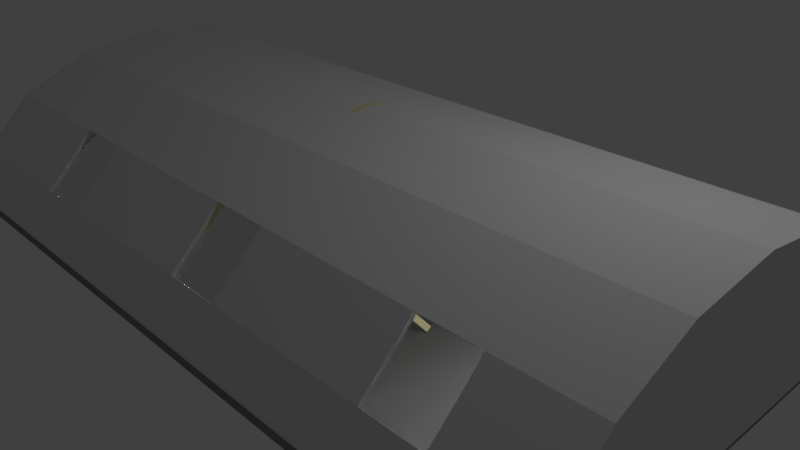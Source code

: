 # Source: Room.blend  (saved by Blender 2.79.0; exported with 4.5.12 LTS)
import bpy
from mathutils import Matrix  # noqa: F401  (used for matrix-valued properties, if any)

bpy.ops.wm.read_factory_settings(use_empty=True)
scene = bpy.context.scene
scene.name = 'Scene'

# ---- collections
col_collection_1 = bpy.data.collections.new('Collection 1'); scene.collection.children.link(col_collection_1)

# ---- materials (node trees are filled in below, after node groups)
mat_beige = bpy.data.materials.new('Beige')
mat_beige.alpha_threshold = 0.0
mat_beige.roughness = 0.5
mat_beige.line_color = (0.0, 0.0, 0.0, 1.0)
mat_glass = bpy.data.materials.new('Glass')
mat_glass.alpha_threshold = 0.0
mat_glass.roughness = 0.5
mat_grey = bpy.data.materials.new('Grey')
mat_grey.alpha_threshold = 0.0
mat_grey.roughness = 0.5

# ---- material node trees
mat_beige.use_nodes = True; mat_beige.node_tree.nodes.clear()
_N = mat_beige.node_tree.nodes; _L = mat_beige.node_tree.links
n0 = _N.new('ShaderNodeOutputMaterial'); n0.name = 'Material Output'; n0.location = (300, 300)
n1 = _N.new('ShaderNodeBsdfDiffuse'); n1.name = 'Diffuse BSDF'; n1.location = (10, 300)
n1.inputs[0].default_value = (0.8, 0.754, 0.4222, 1.0)
_L.new(n1.outputs[0], n0.inputs[0])
n0.is_active_output = True
mat_glass.use_nodes = True; mat_glass.node_tree.nodes.clear()
_N = mat_glass.node_tree.nodes; _L = mat_glass.node_tree.links
n0 = _N.new('ShaderNodeOutputMaterial'); n0.name = 'Material Output'; n0.location = (300, 300)
n1 = _N.new('ShaderNodeBsdfGlass'); n1.name = 'Glass BSDF'; n1.location = (10, 300)
n1.distribution = 'BECKMANN'
n1.inputs[0].default_value = (0.8, 0.8, 0.8, 1.0)
n1.inputs[2].default_value = 1.45
_L.new(n1.outputs[0], n0.inputs[0])
n0.is_active_output = True
mat_grey.use_nodes = True; mat_grey.node_tree.nodes.clear()
_N = mat_grey.node_tree.nodes; _L = mat_grey.node_tree.links
n0 = _N.new('ShaderNodeOutputMaterial'); n0.name = 'Material Output'; n0.location = (300, 300)
n1 = _N.new('ShaderNodeBsdfDiffuse'); n1.name = 'Diffuse BSDF'; n1.location = (10, 300)
n1.inputs[0].default_value = (0.2395, 0.2395, 0.2395, 1.0)
_L.new(n1.outputs[0], n0.inputs[0])
n0.is_active_output = True

# ---- world
world_world = bpy.data.worlds.new('World'); scene.world = world_world
world_world.color = (0.05088, 0.05088, 0.05088)
world_world.use_sun_shadow = False
world_world.sun_shadow_jitter_overblur = 0.0
world_world.cycles.sampling_method = 'MANUAL'

# ---- cameras
cam_camera = bpy.data.cameras.new('Camera')
cam_camera.clip_end = 100.0
cam_camera.lens = 35.0
cam_camera.sensor_width = 32.0
cam_camera.sensor_height = 18.0
cam_camera.ortho_scale = 7.314
cam_camera.dof.focus_distance = 0.0

# ---- lights
light_lamp_001 = bpy.data.lights.new('Lamp.001', 'POINT')
light_lamp_001.transmission_factor = 0.0
light_lamp_001.cutoff_distance = 30.0
light_lamp_001.energy = 100.0
light_lamp_001.shadow_buffer_clip_start = 1.001
light_lamp_001.shadow_soft_size = 0.1
light_lamp_001.shadow_maximum_resolution = 0.006
light_lamp_001.use_absolute_resolution = True
light_lamp = bpy.data.lights.new('Lamp', 'POINT')
light_lamp.transmission_factor = 0.0
light_lamp.cutoff_distance = 30.0
light_lamp.energy = 100.0
light_lamp.shadow_buffer_clip_start = 1.001
light_lamp.shadow_soft_size = 0.1
light_lamp.shadow_maximum_resolution = 0.006
light_lamp.use_absolute_resolution = True

# ---- meshes
me_cylinder_002 = bpy.data.meshes.new('Cylinder.002')
me_cylinder_002.from_pydata([(0.0, 1.0, -1.0), (0.0, 1.0, 1.0), (1.51e-07, -1.0, -1.0), (1.51e-07, -1.0, 1.0), (-0.3827, -0.9239, -1.0), (-0.3827, -0.9239, 1.0), (-0.7071, -0.7071, -1.0), (-0.7071, -0.7071, 1.0), (-0.9239, -0.3827, -1.0), (-0.9239, -0.3827, 1.0), (-1.0, 1.192e-08, -1.0), (-1.0, 1.192e-08, 1.0), (-0.9239, 0.3827, -1.0), (-0.9239, 0.3827, 1.0), (-0.7071, 0.7071, -1.0), (-0.7071, 0.7071, 1.0), (-0.3827, 0.9239, -1.0), (-0.3827, 0.9239, 1.0), (-0.8739, 0.3699, 1.0), (-0.8739, 0.3699, -1.0), (-0.95, 1.153e-08, 1.0), (-0.95, 1.153e-08, -1.0), (-0.3327, -0.8931, 1.0), (-0.3327, -0.8931, -1.0), (1.478e-07, -0.9571, -1.0), (1.478e-07, -0.9571, 1.0), (-0.8739, -0.3699, 1.0), (-0.8739, -0.3699, -1.0), (-0.6571, 0.6835, 1.0), (-0.6571, 0.6835, -1.0), (3.242e-09, 0.9571, -1.0), (3.242e-09, 0.9571, 1.0), (-0.3327, 0.8931, 1.0), (-0.3327, 0.8931, -1.0), (-0.6571, -0.6835, 1.0), (-0.6571, -0.6835, -1.0)], [], [(2, 3, 5, 4), (4, 5, 7, 6), (6, 7, 9, 8), (8, 9, 11, 10), (10, 11, 13, 12), (12, 13, 15, 14), (14, 15, 17, 16), (16, 17, 1, 0), (0, 30, 33, 29, 19, 21, 27, 35, 23, 24, 2, 4, 6, 8, 10, 12, 14, 16), (3, 25, 22, 34, 26, 20, 18, 28, 32, 31, 1, 17, 15, 13, 11, 9, 7, 5), (0, 1, 31, 30), (32, 33, 30, 31), (35, 34, 22, 23), (27, 26, 34, 35), (29, 28, 18, 19), (33, 32, 28, 29), (24, 25, 3, 2), (21, 20, 26, 27), (23, 22, 25, 24), (19, 18, 20, 21)])
me_cylinder_002.materials.append(mat_beige)
me_cylinder_002.use_remesh_preserve_volume = False
me_cylinder_002.use_remesh_preserve_attributes = False
me_cylinder_002.use_mirror_vertex_groups = False
me_cylinder_002.update()
me_cube_005 = bpy.data.meshes.new('Cube.005')
me_cube_005.from_pydata([(-1.0, -1.0, -1.0), (-1.0, -1.0, 1.0), (-1.0, 1.0, -1.0), (-1.0, 1.0, 1.0), (1.0, -1.0, -1.0), (1.0, -1.0, 1.0), (1.0, 1.0, -1.0), (1.0, 1.0, 1.0)], [], [(0, 1, 3, 2), (2, 3, 7, 6), (6, 7, 5, 4), (4, 5, 1, 0), (2, 6, 4, 0), (7, 3, 1, 5)])
me_cube_005.materials.append(mat_beige)
me_cube_005.use_remesh_preserve_volume = False
me_cube_005.use_remesh_preserve_attributes = False
me_cube_005.use_mirror_vertex_groups = False
me_cube_005.update()
me_cube_004 = bpy.data.meshes.new('Cube.004')
me_cube_004.from_pydata([(-1.0, -1.0, -1.0), (-1.0, -1.0, 1.0), (-1.0, 1.0, -1.0), (-1.0, 1.0, 1.0), (1.0, -1.0, -1.0), (1.0, -1.0, 1.0), (1.0, 1.0, -1.0), (1.0, 1.0, 1.0)], [], [(0, 1, 3, 2), (2, 3, 7, 6), (6, 7, 5, 4), (4, 5, 1, 0), (2, 6, 4, 0), (7, 3, 1, 5)])
me_cube_004.materials.append(mat_beige)
me_cube_004.use_remesh_preserve_volume = False
me_cube_004.use_remesh_preserve_attributes = False
me_cube_004.use_mirror_vertex_groups = False
me_cube_004.update()
me_cube_003 = bpy.data.meshes.new('Cube.003')
me_cube_003.from_pydata([(-1.0, -1.0, -1.0), (-1.0, -1.0, 1.0), (-1.0, 1.0, -1.0), (-1.0, 1.0, 1.0), (1.0, -1.0, -1.0), (1.0, -1.0, 1.0), (1.0, 1.0, -1.0), (1.0, 1.0, 1.0)], [], [(0, 1, 3, 2), (2, 3, 7, 6), (6, 7, 5, 4), (4, 5, 1, 0), (2, 6, 4, 0), (7, 3, 1, 5)])
me_cube_003.materials.append(mat_beige)
me_cube_003.use_remesh_preserve_volume = False
me_cube_003.use_remesh_preserve_attributes = False
me_cube_003.use_mirror_vertex_groups = False
me_cube_003.update()
me_cube_001 = bpy.data.meshes.new('Cube.001')
me_cube_001.from_pydata([(-1.0, -1.0, -1.0), (-1.0, -1.0, 1.0), (-1.0, 1.0, -1.0), (-1.0, 1.0, 1.0), (1.0, -1.0, -1.0), (1.0, -1.0, 1.0), (1.0, 1.0, -1.0), (1.0, 1.0, 1.0)], [], [(0, 1, 3, 2), (2, 3, 7, 6), (6, 7, 5, 4), (4, 5, 1, 0), (2, 6, 4, 0), (7, 3, 1, 5)])
me_cube_001.materials.append(mat_beige)
me_cube_001.use_remesh_preserve_volume = False
me_cube_001.use_remesh_preserve_attributes = False
me_cube_001.use_mirror_vertex_groups = False
me_cube_001.update()
me_cube = bpy.data.meshes.new('Cube')
me_cube.from_pydata([(-1.0, -1.0, -1.0), (-1.0, -1.0, 1.0), (-1.0, 1.0, -1.0), (-1.0, 1.0, 1.0), (1.0, -1.0, -1.0), (1.0, -1.0, 1.0), (1.0, 1.0, -1.0), (1.0, 1.0, 1.0)], [], [(0, 1, 3, 2), (2, 3, 7, 6), (6, 7, 5, 4), (4, 5, 1, 0), (2, 6, 4, 0), (7, 3, 1, 5)])
me_cube.materials.append(mat_beige)
me_cube.use_remesh_preserve_volume = False
me_cube.use_remesh_preserve_attributes = False
me_cube.use_mirror_vertex_groups = False
me_cube.update()
me_circle_014 = bpy.data.meshes.new('Circle.014')
me_circle_014.from_pydata([(-0.3631, 0.9109, 4.4), (-0.3631, 0.9109, 4.0), (-0.6875, 0.6941, 4.4), (-0.6875, 0.6941, 4.0)], [], [(3, 1, 0, 2)])
me_circle_014.materials.append(mat_glass)
me_circle_014.use_remesh_preserve_volume = False
me_circle_014.use_remesh_preserve_attributes = False
me_circle_014.use_mirror_vertex_groups = False
me_circle_014.update()
me_circle_013 = bpy.data.meshes.new('Circle.013')
me_circle_013.from_pydata([(-0.3638, 0.9113, 2.9), (-0.3638, 0.9113, 2.5), (-0.6882, 0.6945, 2.9), (-0.6882, 0.6945, 2.5)], [], [(3, 1, 0, 2)])
me_circle_013.materials.append(mat_glass)
me_circle_013.use_remesh_preserve_volume = False
me_circle_013.use_remesh_preserve_attributes = False
me_circle_013.use_mirror_vertex_groups = False
me_circle_013.update()
me_circle_012 = bpy.data.meshes.new('Circle.012')
me_circle_012.from_pydata([(-0.3635, 0.9111, 1.4), (-0.3635, 0.9111, 1.0), (-0.6879, 0.6943, 1.4), (-0.6879, 0.6943, 1.0)], [], [(3, 1, 0, 2)])
me_circle_012.materials.append(mat_glass)
me_circle_012.use_remesh_preserve_volume = False
me_circle_012.use_remesh_preserve_attributes = False
me_circle_012.use_mirror_vertex_groups = False
me_circle_012.update()
me_circle_011 = bpy.data.meshes.new('Circle.011')
me_circle_011.from_pydata([(-0.6869, -0.6937, 1.4), (-0.6869, -0.6937, 1.0), (-0.3625, -0.9104, 1.0), (-0.3625, -0.9104, 1.4)], [], [(2, 1, 0, 3)])
me_circle_011.materials.append(mat_glass)
me_circle_011.use_remesh_preserve_volume = False
me_circle_011.use_remesh_preserve_attributes = False
me_circle_011.use_mirror_vertex_groups = False
me_circle_011.update()
me_circle_010 = bpy.data.meshes.new('Circle.010')
me_circle_010.from_pydata([(-0.6874, -0.694, 2.9), (-0.6874, -0.694, 2.5), (-0.3629, -0.9107, 2.5), (-0.3629, -0.9107, 2.9)], [], [(2, 1, 0, 3)])
me_circle_010.materials.append(mat_glass)
me_circle_010.use_remesh_preserve_volume = False
me_circle_010.use_remesh_preserve_attributes = False
me_circle_010.use_mirror_vertex_groups = False
me_circle_010.update()
me_circle_009 = bpy.data.meshes.new('Circle.009')
me_circle_009.from_pydata([(-0.6896, -0.6955, 4.4), (-0.6896, -0.6955, 4.0), (-0.3652, -0.9123, 4.0), (-0.3652, -0.9123, 4.4)], [], [(2, 1, 0, 3)])
me_circle_009.materials.append(mat_glass)
me_circle_009.use_remesh_preserve_volume = False
me_circle_009.use_remesh_preserve_attributes = False
me_circle_009.use_mirror_vertex_groups = False
me_circle_009.update()
me_circle_008 = bpy.data.meshes.new('Circle.008')
me_circle_008.from_pydata([(0.0, 1.0, 0.0), (-0.3827, 0.9239, 0.0), (-0.7071, 0.7071, 0.0), (-0.9239, 0.3827, 0.0), (-1.0, -4.371e-08, 0.0), (-0.9239, -0.3827, 0.0), (-0.7071, -0.7071, 0.0), (-0.3827, -0.9239, 0.0), (-1.51e-07, -1.0, 0.0), (-1.896e-07, 1.0, 5.0), (-0.3827, 0.9239, 5.0), (-0.7071, 0.7071, 5.0), (-0.9239, 0.3827, 5.0), (-1.0, -4.371e-08, 5.0), (-0.9239, -0.3827, 5.0), (-0.7071, -0.7071, 5.0), (-0.3827, -0.9239, 5.0), (-3.406e-07, -1.0, 5.0), (-0.3827, -0.9239, 1.0), (-1.887e-07, -1.0, 1.0), (-3.775e-08, 1.0, 1.0), (-0.3827, 0.9239, 1.0), (-0.7071, 0.7071, 1.0), (-0.9239, 0.3827, 1.0), (-1.0, -4.371e-08, 1.0), (-0.9239, -0.3827, 1.0), (-0.7071, -0.7071, 1.0), (-0.3827, -0.9239, 1.4), (-5.326e-08, 1.0, 1.4), (-2.043e-07, -1.0, 1.4), (-0.3827, 0.9239, 1.4), (-0.7071, 0.7071, 1.4), (-0.9239, 0.3827, 1.4), (-1.0, -4.371e-08, 1.4), (-0.9239, -0.3827, 1.4), (-0.7071, -0.7071, 1.4), (-0.3827, -0.9239, 2.5), (-9.664e-08, 1.0, 2.5), (-2.476e-07, -1.0, 2.5), (-0.3827, 0.9239, 2.5), (-0.7071, 0.7071, 2.5), (-0.9239, 0.3827, 2.5), (-1.0, -4.371e-08, 2.5), (-0.9239, -0.3827, 2.5), (-0.7071, -0.7071, 2.5), (-0.3827, -0.9239, 2.9), (-1.107e-07, 1.0, 2.9), (-2.617e-07, -1.0, 2.9), (-0.3827, 0.9239, 2.9), (-0.7071, 0.7071, 2.9), (-0.9239, 0.3827, 2.9), (-1.0, -4.371e-08, 2.9), (-0.9239, -0.3827, 2.9), (-0.7071, -0.7071, 2.9), (-0.3827, -0.9239, 4.0), (-1.555e-07, 1.0, 4.0), (-3.065e-07, -1.0, 4.0), (-0.3827, 0.9239, 4.0), (-0.7071, 0.7071, 4.0), (-0.9239, 0.3827, 4.0), (-1.0, -4.371e-08, 4.0), (-0.9239, -0.3827, 4.0), (-0.7071, -0.7071, 4.0), (-3.065e-07, -1.0, 4.0), (-0.3827, 0.9239, 4.0), (-0.7071, 0.7071, 4.0), (-0.9239, 0.3827, 4.0), (-1.0, -4.371e-08, 4.0), (-0.9239, -0.3827, 4.0), (-0.7071, -0.7071, 4.0), (-0.3827, -0.9239, 4.0), (-1.555e-07, 1.0, 4.0), (-0.3827, -0.9239, 4.4), (-1.704e-07, 1.0, 4.4), (-3.213e-07, -1.0, 4.4), (-0.3827, 0.9239, 4.4), (-0.7071, 0.7071, 4.4), (-0.9239, 0.3827, 4.4), (-1.0, -4.371e-08, 4.4), (-0.9239, -0.3827, 4.4), (-0.7071, -0.7071, 4.4), (-0.6869, -0.6937, 1.4), (-0.6869, -0.6937, 1.0), (-0.3625, -0.9104, 1.0), (-0.3625, -0.9104, 1.4), (-0.6874, -0.694, 2.9), (-0.6874, -0.694, 2.5), (-0.3629, -0.9107, 2.5), (-0.3629, -0.9107, 2.9), (-0.7071, -0.7071, 4.4), (-0.7071, -0.7071, 4.0), (-0.3827, -0.9239, 4.0), (-0.3827, -0.9239, 4.4), (-0.6896, -0.6955, 4.4), (-0.6896, -0.6955, 4.0), (-0.3652, -0.9123, 4.0), (-0.3652, -0.9123, 4.4), (-0.3631, 0.9109, 4.4), (-0.3631, 0.9109, 4.0), (-0.6875, 0.6941, 4.4), (-0.6875, 0.6941, 4.0), (-0.3638, 0.9113, 2.9), (-0.3638, 0.9113, 2.5), (-0.6882, 0.6945, 2.9), (-0.6882, 0.6945, 2.5), (-0.3635, 0.9111, 1.4), (-0.3635, 0.9111, 1.0), (-0.6879, 0.6943, 1.4), (-0.6879, 0.6943, 1.0)], [], [(74, 72, 16, 17), (75, 73, 9, 10), (76, 75, 10, 11), (77, 76, 11, 12), (78, 77, 12, 13), (79, 78, 13, 14), (80, 79, 14, 15), (72, 80, 15, 16), (7, 6, 26, 18), (6, 5, 25, 26), (5, 4, 24, 25), (4, 3, 23, 24), (3, 2, 22, 23), (2, 1, 21, 22), (1, 0, 20, 21), (8, 7, 18, 19), (18, 26, 82, 83), (26, 25, 34, 35), (25, 24, 33, 34), (24, 23, 32, 33), (23, 22, 31, 32), (31, 22, 108, 107), (21, 20, 28, 30), (19, 18, 27, 29), (27, 35, 44, 36), (35, 34, 43, 44), (34, 33, 42, 43), (33, 32, 41, 42), (32, 31, 40, 41), (31, 30, 39, 40), (30, 28, 37, 39), (29, 27, 36, 38), (44, 53, 85, 86), (44, 43, 52, 53), (43, 42, 51, 52), (42, 41, 50, 51), (41, 40, 49, 50), (39, 48, 101, 102), (39, 37, 46, 48), (38, 36, 45, 47), (70, 69, 62, 54), (69, 68, 61, 62), (68, 67, 60, 61), (67, 66, 59, 60), (66, 65, 58, 59), (65, 64, 57, 58), (64, 71, 55, 57), (63, 70, 54, 56), (47, 45, 70, 63), (48, 46, 71, 64), (49, 48, 64, 65), (50, 49, 65, 66), (51, 50, 66, 67), (52, 51, 67, 68), (53, 52, 68, 69), (45, 53, 69, 70), (72, 54, 91, 92), (62, 61, 79, 80), (61, 60, 78, 79), (60, 59, 77, 78), (59, 58, 76, 77), (76, 58, 100, 99), (57, 55, 73, 75), (56, 54, 72, 74), (26, 35, 81, 82), (27, 18, 83, 84), (35, 27, 84, 81), (45, 36, 87, 88), (53, 45, 88, 85), (36, 44, 86, 87), (92, 91, 95, 96), (80, 72, 92, 89), (62, 80, 89, 90), (54, 62, 90, 91), (90, 89, 93, 94), (89, 92, 96, 93), (91, 90, 94, 95), (75, 76, 99, 97), (57, 75, 97, 98), (58, 57, 98, 100), (40, 39, 102, 104), (49, 40, 104, 103), (48, 49, 103, 101), (30, 31, 107, 105), (21, 30, 105, 106), (22, 21, 106, 108)])
me_circle_008.use_remesh_preserve_volume = False
me_circle_008.use_remesh_preserve_attributes = False
me_circle_008.use_mirror_vertex_groups = False
me_circle_008.update()
me_cylinder_001 = bpy.data.meshes.new('Cylinder.001')
me_cylinder_001.from_pydata([(0.0, 1.0, -1.0), (0.0, 1.0, 1.0), (1.51e-07, -1.0, -1.0), (1.51e-07, -1.0, 1.0), (-0.3827, -0.9239, -1.0), (-0.3827, -0.9239, 1.0), (-0.7071, -0.7071, -1.0), (-0.7071, -0.7071, 1.0), (-0.9239, -0.3827, -1.0), (-0.9239, -0.3827, 1.0), (-1.0, 1.192e-08, -1.0), (-1.0, 1.192e-08, 1.0), (-0.9239, 0.3827, -1.0), (-0.9239, 0.3827, 1.0), (-0.7071, 0.7071, -1.0), (-0.7071, 0.7071, 1.0), (-0.3827, 0.9239, -1.0), (-0.3827, 0.9239, 1.0)], [], [(2, 3, 5, 4), (4, 5, 7, 6), (6, 7, 9, 8), (8, 9, 11, 10), (10, 11, 13, 12), (12, 13, 15, 14), (14, 15, 17, 16), (16, 17, 1, 0), (0, 2, 4, 6, 8, 10, 12, 14, 16), (3, 1, 17, 15, 13, 11, 9, 7, 5), (0, 1, 3, 2)])
me_cylinder_001.use_remesh_preserve_volume = False
me_cylinder_001.use_remesh_preserve_attributes = False
me_cylinder_001.use_mirror_vertex_groups = False
me_cylinder_001.update()
me_cylinder = bpy.data.meshes.new('Cylinder')
me_cylinder.from_pydata([(0.0, 1.0, -1.0), (0.0, 1.0, 1.0), (1.51e-07, -1.0, -1.0), (1.51e-07, -1.0, 1.0), (-0.3827, -0.9239, -1.0), (-0.3827, -0.9239, 1.0), (-0.7071, -0.7071, -1.0), (-0.7071, -0.7071, 1.0), (-0.9239, -0.3827, -1.0), (-0.9239, -0.3827, 1.0), (-1.0, 1.192e-08, -1.0), (-1.0, 1.192e-08, 1.0), (-0.9239, 0.3827, -1.0), (-0.9239, 0.3827, 1.0), (-0.7071, 0.7071, -1.0), (-0.7071, 0.7071, 1.0), (-0.3827, 0.9239, -1.0), (-0.3827, 0.9239, 1.0)], [], [(2, 3, 5, 4), (4, 5, 7, 6), (6, 7, 9, 8), (8, 9, 11, 10), (10, 11, 13, 12), (12, 13, 15, 14), (14, 15, 17, 16), (16, 17, 1, 0), (0, 2, 4, 6, 8, 10, 12, 14, 16), (3, 1, 17, 15, 13, 11, 9, 7, 5), (0, 1, 3, 2)])
me_cylinder.use_remesh_preserve_volume = False
me_cylinder.use_remesh_preserve_attributes = False
me_cylinder.use_mirror_vertex_groups = False
me_cylinder.update()
me_cube_002 = bpy.data.meshes.new('Cube.002')
me_cube_002.from_pydata([(-1.0, -1.0, -1.0), (-1.0, -1.0, 1.0), (-1.0, 1.0, -1.0), (-1.0, 1.0, 1.0), (1.0, -1.0, -1.0), (1.0, -1.0, 1.0), (1.0, 1.0, -1.0), (1.0, 1.0, 1.0)], [], [(0, 1, 3, 2), (2, 3, 7, 6), (6, 7, 5, 4), (4, 5, 1, 0), (2, 6, 4, 0), (7, 3, 1, 5)])
me_cube_002.materials.append(mat_grey)
me_cube_002.use_remesh_preserve_volume = False
me_cube_002.use_remesh_preserve_attributes = False
me_cube_002.use_mirror_vertex_groups = False
me_cube_002.update()

# ---- objects
ob_cylinder_002 = bpy.data.objects.new('Cylinder.002', me_cylinder_002)
ob_cube_005 = bpy.data.objects.new('Cube.005', me_cube_005)
ob_cube_004 = bpy.data.objects.new('Cube.004', me_cube_004)
ob_cube_003 = bpy.data.objects.new('Cube.003', me_cube_003)
ob_lamp_001 = bpy.data.objects.new('Lamp.001', light_lamp_001)
ob_cube_002 = bpy.data.objects.new('Cube.002', me_cube_001)
ob_cube_001 = bpy.data.objects.new('Cube.001', me_cube)
ob_window_3 = bpy.data.objects.new('Window.3', me_circle_014)
ob_window_4 = bpy.data.objects.new('Window.4', me_circle_013)
ob_window_5 = bpy.data.objects.new('Window.5', me_circle_012)
ob_window_2 = bpy.data.objects.new('Window.2', me_circle_011)
ob_window_1 = bpy.data.objects.new('Window.1', me_circle_010)
ob_window = bpy.data.objects.new('Window', me_circle_009)
ob_circle = bpy.data.objects.new('Circle', me_circle_008)
ob_cylinder_001 = bpy.data.objects.new('Cylinder.001', me_cylinder_001)
ob_cylinder = bpy.data.objects.new('Cylinder', me_cylinder)
ob_cube = bpy.data.objects.new('Cube', me_cube_002)
ob_lamp = bpy.data.objects.new('Lamp', light_lamp)
ob_camera = bpy.data.objects.new('Camera', cam_camera)

# ---- transforms, parenting, visibility, modifiers, constraints
ob_cylinder_002.location = (0.0, 0.0, 0.0)
ob_cylinder_002.rotation_euler = (0.0, 1.571, 0.0)
ob_cylinder_002.scale = (2.0, 2.9, 0.05)
ob_cylinder_002.lineart.crease_threshold = 0.0
ob_cube_005.location = (0.0, 1.2, 0.778)
ob_cube_005.rotation_euler = (-0.6981, 0.0, 0.0)
ob_cube_005.scale = (0.05, 0.05, 0.9)
ob_cube_005.lineart.crease_threshold = 0.0
ob_cube_004.location = (0.0, -1.2, 0.778)
ob_cube_004.rotation_euler = (0.6981, 0.0, 0.0)
ob_cube_004.scale = (0.05, 0.05, 0.9)
ob_cube_004.lineart.crease_threshold = 0.0
ob_cube_003.location = (0.0, -1.8, 0.7)
ob_cube_003.scale = (0.05, 0.05, 0.7)
ob_cube_003.lineart.crease_threshold = 0.0
ob_lamp_001.location = (3.994, 0.3353, 1.359)
ob_lamp_001.rotation_euler = (0.6503, 0.05522, 1.866)
ob_lamp_001.lock_rotations_4d = False
ob_lamp_001.empty_display_type = 'ARROWS'
ob_lamp_001.color = (0.0, 0.0, 0.0, 0.0)
ob_lamp_001.lineart.crease_threshold = 0.0
ob_cube_002.location = (0.0, 1.8, 0.7)
ob_cube_002.scale = (0.05, 0.05, 0.7)
ob_cube_002.lineart.crease_threshold = 0.0
ob_cube_001.location = (0.0, 0.0, 0.9)
ob_cube_001.scale = (0.05, 0.05, 1.0)
ob_cube_001.lineart.crease_threshold = 0.0
ob_window_3.location = (-5.0, 0.0, 0.0)
ob_window_3.rotation_euler = (0.0, 1.571, 0.0)
ob_window_3.scale = (2.0, 3.0, 2.0)
ob_window_3.lineart.crease_threshold = 0.0
ob_window_4.location = (-5.0, 0.0, 0.0)
ob_window_4.rotation_euler = (0.0, 1.571, 0.0)
ob_window_4.scale = (2.0, 3.0, 2.0)
ob_window_4.lineart.crease_threshold = 0.0
ob_window_5.location = (-5.0, 0.0, 0.0)
ob_window_5.rotation_euler = (0.0, 1.571, 0.0)
ob_window_5.scale = (2.0, 3.0, 2.0)
ob_window_5.lineart.crease_threshold = 0.0
ob_window_2.location = (-5.0, 0.0, 0.0)
ob_window_2.rotation_euler = (0.0, 1.571, 0.0)
ob_window_2.scale = (2.0, 3.0, 2.0)
ob_window_2.lineart.crease_threshold = 0.0
ob_window_1.location = (-5.0, 0.0, 0.0)
ob_window_1.rotation_euler = (0.0, 1.571, 0.0)
ob_window_1.scale = (2.0, 3.0, 2.0)
ob_window_1.lineart.crease_threshold = 0.0
ob_window.location = (-5.0, 0.0, 0.0)
ob_window.rotation_euler = (0.0, 1.571, 0.0)
ob_window.scale = (2.0, 3.0, 2.0)
ob_window.lineart.crease_threshold = 0.0
ob_circle.location = (-5.0, 0.0, 0.0)
ob_circle.rotation_euler = (0.0, 1.571, 0.0)
ob_circle.scale = (2.0, 3.0, 2.0)
ob_circle.lineart.crease_threshold = 0.0
ob_cylinder_001.location = (-5.0, 0.0, 0.0)
ob_cylinder_001.rotation_euler = (0.0, 1.571, 0.0)
ob_cylinder_001.scale = (2.0, 3.0, 0.005)
ob_cylinder_001.lineart.crease_threshold = 0.0
ob_cylinder.location = (5.0, 0.0, 0.0)
ob_cylinder.rotation_euler = (0.0, 1.571, 0.0)
ob_cylinder.scale = (2.0, 3.0, 0.005)
ob_cylinder.lineart.crease_threshold = 0.0
ob_cube.location = (0.0, 0.0, 0.0)
ob_cube.scale = (5.0, 3.0, 0.05)
ob_cube.lineart.crease_threshold = 0.0
ob_lamp.location = (4.076, 1.005, 5.904)
ob_lamp.rotation_euler = (0.6503, 0.05522, 1.866)
ob_lamp.lock_rotations_4d = False
ob_lamp.empty_display_type = 'ARROWS'
ob_lamp.color = (0.0, 0.0, 0.0, 0.0)
ob_lamp.lineart.crease_threshold = 0.0
ob_camera.location = (7.481, -6.508, 5.344)
ob_camera.rotation_euler = (1.109, 0.0, 0.8149)
ob_camera.lock_rotations_4d = False
ob_camera.empty_display_type = 'ARROWS'
ob_camera.color = (0.0, 0.0, 0.0, 0.0)
ob_camera.display_type = 'WIRE'
ob_camera.lineart.crease_threshold = 0.0

# ---- collection membership
col_collection_1.objects.link(ob_cylinder_002)
col_collection_1.objects.link(ob_cube_005)
col_collection_1.objects.link(ob_cube_004)
col_collection_1.objects.link(ob_cube_003)
col_collection_1.objects.link(ob_lamp_001)
col_collection_1.objects.link(ob_cube_002)
col_collection_1.objects.link(ob_cube_001)
col_collection_1.objects.link(ob_window_3)
col_collection_1.objects.link(ob_window_4)
col_collection_1.objects.link(ob_window_5)
col_collection_1.objects.link(ob_window_2)
col_collection_1.objects.link(ob_window_1)
col_collection_1.objects.link(ob_window)
col_collection_1.objects.link(ob_circle)
col_collection_1.objects.link(ob_cylinder_001)
col_collection_1.objects.link(ob_cylinder)
col_collection_1.objects.link(ob_cube)
col_collection_1.objects.link(ob_lamp)
col_collection_1.objects.link(ob_camera)

# ---- scene / render settings (as saved in the file)
scene.camera = ob_camera
scene.frame_start = 1; scene.frame_end = 250; scene.frame_set(1)
scene.render.engine = 'CYCLES'
scene.render.resolution_percentage = 50
scene.render.dither_intensity = 0.0
scene.cycles.use_denoising = False
scene.cycles.samples = 128
scene.cycles.sampling_pattern = 'TABULATED_SOBOL'
scene.cycles.use_adaptive_sampling = False
scene.cycles.use_light_tree = False
scene.cycles.blur_glossy = 0.0
scene.cycles.sample_clamp_indirect = 0.0
scene.view_settings.view_transform = 'Standard'
bpy.context.view_layer.update()
